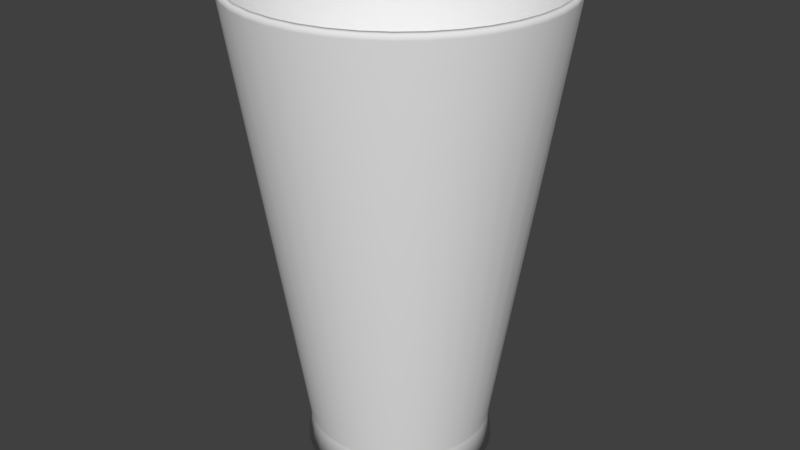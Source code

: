 # Source: Shaker_Bottom.blend  (saved by Blender 2.79.0; exported with 4.5.12 LTS)
import bpy
from mathutils import Matrix  # noqa: F401  (used for matrix-valued properties, if any)

bpy.ops.wm.read_factory_settings(use_empty=True)
scene = bpy.context.scene
scene.name = 'Scene'

# ---- collections
col_collection_1 = bpy.data.collections.new('Collection 1'); scene.collection.children.link(col_collection_1)

# ---- world
world_world = bpy.data.worlds.new('World'); scene.world = world_world
world_world.color = (0.05088, 0.05088, 0.05088)
world_world.use_sun_shadow = False
world_world.sun_shadow_jitter_overblur = 0.0
world_world.cycles.sampling_method = 'MANUAL'

# ---- meshes
me_circle = bpy.data.meshes.new('Circle')
me_circle.from_pydata([(2.361e-08, 1.2, 0.0), (-0.1975, 1.184, 0.0), (-0.3896, 1.135, 0.0), (-0.5711, 1.055, 0.0), (-0.7371, 0.947, 0.0), (-0.8829, 0.8127, 0.0), (-1.005, 0.6563, 0.0), (-1.099, 0.482, 0.0), (-1.163, 0.2946, 0.0), (-1.196, 0.0991, 0.0), (-1.196, -0.0991, 0.0), (-1.163, -0.2946, 0.0), (-1.099, -0.482, 0.0), (-1.005, -0.6563, 0.0), (-0.8829, -0.8127, 0.0), (-0.7371, -0.947, 0.0), (-0.5711, -1.055, 0.0), (-0.3896, -1.135, 0.0), (-0.1975, -1.184, 0.0), (9.868e-07, -1.2, 0.0), (0.1975, -1.184, 0.0), (0.3896, -1.135, 0.0), (0.5711, -1.055, 0.0), (0.7371, -0.947, 0.0), (0.8829, -0.8127, 0.0), (1.005, -0.6563, 0.0), (1.099, -0.482, 0.0), (1.163, -0.2946, 0.0), (1.196, -0.09909, 0.0), (1.196, 0.0991, 0.0), (1.163, 0.2946, 0.0), (1.099, 0.482, 0.0), (1.005, 0.6563, 0.0), (0.8829, 0.8127, 0.0), (0.7371, 0.947, 0.0), (0.5711, 1.055, 0.0), (0.3896, 1.135, 0.0), (0.1975, 1.184, 0.0), (1.18e-07, 2.0, 6.0), (-0.3292, 1.973, 6.0), (-0.6494, 1.892, 6.0), (-0.9519, 1.759, 6.0), (-1.228, 1.578, 6.0), (-1.471, 1.355, 6.0), (-1.674, 1.094, 6.0), (-1.832, 0.8034, 6.0), (-1.939, 0.491, 6.0), (-1.993, 0.1652, 6.0), (-1.993, -0.1652, 6.0), (-1.939, -0.491, 6.0), (-1.832, -0.8034, 6.0), (-1.674, -1.094, 6.0), (-1.471, -1.355, 6.0), (-1.228, -1.578, 6.0), (-0.9519, -1.759, 6.0), (-0.6494, -1.892, 6.0), (-0.3292, -1.973, 6.0), (1.723e-06, -2.0, 6.0), (0.3292, -1.973, 6.0), (0.6494, -1.892, 6.0), (0.9519, -1.759, 6.0), (1.228, -1.578, 6.0), (1.471, -1.355, 6.0), (1.674, -1.094, 6.0), (1.832, -0.8034, 6.0), (1.939, -0.491, 6.0), (1.993, -0.1652, 6.0), (1.993, 0.1652, 6.0), (1.939, 0.491, 6.0), (1.832, 0.8034, 6.0), (1.674, 1.094, 6.0), (1.471, 1.355, 6.0), (1.228, 1.578, 6.0), (0.9519, 1.759, 6.0), (0.6494, 1.892, 6.0), (0.3292, 1.973, 6.0), (-1.123, 0.2845, 0.3877), (-1.155, 0.09569, 0.3877), (0.5515, 1.019, 0.3877), (0.3763, 1.096, 0.3877), (0.5515, -1.019, 0.3877), (0.7118, -0.9145, 0.3877), (-1.155, -0.09569, 0.3877), (0.1907, 1.143, 0.3877), (0.8526, -0.7848, 0.3877), (-1.123, -0.2845, 0.3877), (1.878e-08, 1.159, 0.3877), (0.9701, -0.6338, 0.3877), (-1.061, -0.4655, 0.3877), (1.061, -0.4655, 0.3877), (-0.9701, -0.6338, 0.3877), (1.123, -0.2845, 0.3877), (-0.8526, -0.7848, 0.3877), (-0.1907, 1.143, 0.3877), (1.155, -0.09569, 0.3877), (-0.7118, -0.9145, 0.3877), (-0.3763, 1.096, 0.3877), (1.155, 0.0957, 0.3877), (-0.5515, -1.019, 0.3877), (-0.5515, 1.019, 0.3877), (1.123, 0.2845, 0.3877), (-0.3763, -1.096, 0.3877), (-0.7118, 0.9145, 0.3877), (1.061, 0.4655, 0.3877), (-0.1907, -1.143, 0.3877), (-0.8526, 0.7848, 0.3877), (0.9701, 0.6338, 0.3877), (9.489e-07, -1.159, 0.3877), (-0.9701, 0.6338, 0.3877), (0.8526, 0.7849, 0.3877), (0.1907, -1.143, 0.3877), (-1.061, 0.4655, 0.3877), (0.7118, 0.9145, 0.3877), (0.3763, -1.096, 0.3877), (-1.128, 0.2857, 0.4222), (0.554, 1.024, 0.4222), (0.554, -1.024, 0.4222), (-1.16, 0.09612, 0.4222), (0.3779, 1.101, 0.4222), (0.7149, -0.9186, 0.4222), (-1.16, -0.09612, 0.4222), (0.1916, 1.148, 0.4222), (0.8564, -0.7883, 0.4222), (-1.128, -0.2857, 0.4222), (1.939e-08, 1.164, 0.4222), (0.9745, -0.6366, 0.4222), (-1.066, -0.4676, 0.4222), (1.066, -0.4676, 0.4222), (-0.9745, -0.6366, 0.4222), (1.128, -0.2857, 0.4222), (-0.8564, -0.7884, 0.4222), (-0.1916, 1.148, 0.4222), (1.16, -0.09612, 0.4222), (-0.7149, -0.9186, 0.4222), (-0.3779, 1.101, 0.4222), (1.16, 0.09612, 0.4222), (-0.554, -1.024, 0.4222), (-0.554, 1.024, 0.4222), (1.128, 0.2857, 0.4222), (-0.3779, -1.101, 0.4222), (-0.7149, 0.9186, 0.4222), (1.066, 0.4676, 0.4222), (-0.1916, -1.148, 0.4222), (-0.8564, 0.7884, 0.4222), (0.9745, 0.6366, 0.4222), (9.537e-07, -1.164, 0.4222), (-0.9745, 0.6366, 0.4222), (0.8564, 0.7884, 0.4222), (0.1916, -1.148, 0.4222), (-1.066, 0.4676, 0.4222), (0.7149, 0.9186, 0.4222), (0.3779, -1.101, 0.4222), (-1.938, 0.4908, 5.942), (0.9516, 1.758, 5.942), (0.9516, -1.758, 5.942), (-1.993, 0.1651, 5.942), (0.6492, 1.891, 5.942), (1.228, -1.578, 5.942), (-1.993, -0.1651, 5.942), (0.3291, 1.972, 5.942), (1.471, -1.354, 5.942), (-1.938, -0.4908, 5.942), (1.18e-07, 1.999, 5.942), (1.674, -1.094, 5.942), (-1.831, -0.8032, 5.942), (1.831, -0.8032, 5.942), (-1.674, -1.094, 5.942), (1.938, -0.4908, 5.942), (-1.471, -1.354, 5.942), (-0.3291, 1.972, 5.942), (1.993, -0.1651, 5.942), (-1.228, -1.578, 5.942), (-0.6492, 1.891, 5.942), (1.993, 0.1651, 5.942), (-0.9516, -1.758, 5.942), (-0.9516, 1.758, 5.942), (1.938, 0.4908, 5.942), (-0.6492, -1.891, 5.942), (-1.228, 1.578, 5.942), (1.831, 0.8032, 5.942), (-0.3291, -1.972, 5.942), (-1.471, 1.354, 5.942), (1.674, 1.094, 5.942), (1.723e-06, -1.999, 5.942), (-1.674, 1.094, 5.942), (1.471, 1.354, 5.942), (0.3291, -1.972, 5.942), (-1.831, 0.8032, 5.942), (1.228, 1.578, 5.942), (0.6492, -1.891, 5.942), (1.138e-07, 1.944, 6.016), (-0.3201, 1.918, 6.016), (-0.6314, 1.839, 6.016), (-0.9255, 1.71, 6.016), (-1.194, 1.534, 6.016), (-1.431, 1.317, 6.016), (-1.628, 1.064, 6.016), (-1.781, 0.7811, 6.016), (-1.885, 0.4773, 6.016), (-1.938, 0.1606, 6.016), (-1.938, -0.1606, 6.016), (-1.885, -0.4773, 6.016), (-1.781, -0.7811, 6.016), (-1.628, -1.064, 6.016), (-1.431, -1.317, 6.016), (-1.194, -1.534, 6.016), (-0.9255, -1.71, 6.016), (-0.6314, -1.839, 6.016), (-0.32, -1.918, 6.016), (1.675e-06, -1.944, 6.016), (0.3201, -1.918, 6.016), (0.6314, -1.839, 6.016), (0.9255, -1.71, 6.016), (1.194, -1.534, 6.016), (1.431, -1.317, 6.016), (1.628, -1.064, 6.016), (1.781, -0.7811, 6.016), (1.885, -0.4773, 6.016), (1.938, -0.1606, 6.016), (1.938, 0.1606, 6.016), (1.885, 0.4773, 6.016), (1.781, 0.7811, 6.016), (1.628, 1.064, 6.016), (1.431, 1.317, 6.016), (1.194, 1.534, 6.016), (0.9255, 1.71, 6.016), (0.6314, 1.839, 6.016), (0.32, 1.918, 6.016), (2.168e-08, 1.098, 0.4259), (-0.1807, 1.083, 0.4259), (-0.3564, 1.038, 0.4259), (-0.5224, 0.9654, 0.4259), (-0.6742, 0.8662, 0.4259), (-0.8076, 0.7434, 0.4259), (-0.9189, 0.6004, 0.4259), (-1.005, 0.4409, 0.4259), (-1.064, 0.2695, 0.4259), (-1.094, 0.09064, 0.4259), (-1.094, -0.09064, 0.4259), (-1.064, -0.2695, 0.4259), (-1.005, -0.4409, 0.4259), (-0.9189, -0.6004, 0.4259), (-0.8076, -0.7434, 0.4259), (-0.6742, -0.8662, 0.4259), (-0.5224, -0.9654, 0.4259), (-0.3564, -1.038, 0.4259), (-0.1807, -1.083, 0.4259), (9.028e-07, -1.098, 0.4259), (0.1807, -1.083, 0.4259), (0.3564, -1.038, 0.4259), (0.5224, -0.9654, 0.4259), (0.6742, -0.8662, 0.4259), (0.8076, -0.7434, 0.4259), (0.9189, -0.6004, 0.4259), (1.005, -0.4409, 0.4259), (1.064, -0.2695, 0.4259), (1.094, -0.09064, 0.4259), (1.094, 0.09065, 0.4259), (1.064, 0.2695, 0.4259), (1.005, 0.4409, 0.4259), (0.9189, 0.6004, 0.4259), (0.8076, 0.7434, 0.4259), (0.6742, 0.8662, 0.4259), (0.5224, 0.9654, 0.4259), (0.3564, 1.038, 0.4259), (0.1807, 1.083, 0.4259), (2.168e-08, 1.098, 0.04216), (-0.1807, 1.083, 0.04216), (-0.3564, 1.038, 0.04216), (-0.5224, 0.9654, 0.04216), (-0.6742, 0.8662, 0.04216), (-0.8076, 0.7434, 0.04216), (-0.9189, 0.6004, 0.04216), (-1.005, 0.4409, 0.04216), (-1.064, 0.2695, 0.04216), (-1.094, 0.09064, 0.04216), (-1.094, -0.09064, 0.04216), (-1.064, -0.2695, 0.04216), (-1.005, -0.4409, 0.04216), (-0.9189, -0.6004, 0.04216), (-0.8076, -0.7434, 0.04216), (-0.6742, -0.8662, 0.04216), (-0.5224, -0.9654, 0.04216), (-0.3564, -1.038, 0.04216), (-0.1807, -1.083, 0.04216), (9.028e-07, -1.098, 0.04216), (0.1807, -1.083, 0.04216), (0.3564, -1.038, 0.04216), (0.5224, -0.9654, 0.04216), (0.6742, -0.8662, 0.04216), (0.8076, -0.7434, 0.04216), (0.9189, -0.6004, 0.04216), (1.005, -0.4409, 0.04216), (1.064, -0.2695, 0.04216), (1.094, -0.09064, 0.04216), (1.094, 0.09065, 0.04216), (1.064, 0.2695, 0.04216), (1.005, 0.4409, 0.04216), (0.9189, 0.6004, 0.04216), (0.8076, 0.7434, 0.04216), (0.6742, 0.8662, 0.04216), (0.5224, 0.9654, 0.04216), (0.3564, 1.038, 0.04216), (0.1807, 1.083, 0.04216)], [], [(155, 47, 46, 152), (156, 74, 73, 153), (157, 61, 60, 154), (158, 48, 47, 155), (159, 75, 74, 156), (160, 62, 61, 157), (161, 49, 48, 158), (162, 38, 75, 159), (163, 63, 62, 160), (164, 50, 49, 161), (165, 64, 63, 163), (166, 51, 50, 164), (167, 65, 64, 165), (168, 52, 51, 166), (169, 39, 38, 162), (170, 66, 65, 167), (171, 53, 52, 168), (172, 40, 39, 169), (173, 67, 66, 170), (174, 54, 53, 171), (175, 41, 40, 172), (176, 68, 67, 173), (177, 55, 54, 174), (178, 42, 41, 175), (179, 69, 68, 176), (180, 56, 55, 177), (181, 43, 42, 178), (182, 70, 69, 179), (183, 57, 56, 180), (184, 44, 43, 181), (185, 71, 70, 182), (186, 58, 57, 183), (187, 45, 44, 184), (188, 72, 71, 185), (189, 59, 58, 186), (152, 46, 45, 187), (153, 73, 72, 188), (154, 60, 59, 189), (22, 80, 113, 21), (35, 78, 112, 34), (8, 76, 111, 7), (21, 113, 110, 20), (34, 112, 109, 33), (7, 111, 108, 6), (20, 110, 107, 19), (33, 109, 106, 32), (6, 108, 105, 5), (19, 107, 104, 18), (32, 106, 103, 31), (5, 105, 102, 4), (18, 104, 101, 17), (31, 103, 100, 30), (4, 102, 99, 3), (17, 101, 98, 16), (30, 100, 97, 29), (3, 99, 96, 2), (16, 98, 95, 15), (29, 97, 94, 28), (2, 96, 93, 1), (15, 95, 92, 14), (28, 94, 91, 27), (1, 93, 86, 0), (14, 92, 90, 13), (27, 91, 89, 26), (13, 90, 88, 12), (26, 89, 87, 25), (12, 88, 85, 11), (25, 87, 84, 24), (0, 86, 83, 37), (11, 85, 82, 10), (24, 84, 81, 23), (37, 83, 79, 36), (10, 82, 77, 9), (23, 81, 80, 22), (36, 79, 78, 35), (9, 77, 76, 8), (80, 116, 151, 113), (78, 115, 150, 112), (76, 114, 149, 111), (113, 151, 148, 110), (112, 150, 147, 109), (111, 149, 146, 108), (110, 148, 145, 107), (109, 147, 144, 106), (108, 146, 143, 105), (107, 145, 142, 104), (106, 144, 141, 103), (105, 143, 140, 102), (104, 142, 139, 101), (103, 141, 138, 100), (102, 140, 137, 99), (101, 139, 136, 98), (100, 138, 135, 97), (99, 137, 134, 96), (98, 136, 133, 95), (97, 135, 132, 94), (96, 134, 131, 93), (95, 133, 130, 92), (94, 132, 129, 91), (93, 131, 124, 86), (92, 130, 128, 90), (91, 129, 127, 89), (90, 128, 126, 88), (89, 127, 125, 87), (88, 126, 123, 85), (87, 125, 122, 84), (86, 124, 121, 83), (85, 123, 120, 82), (84, 122, 119, 81), (83, 121, 118, 79), (82, 120, 117, 77), (81, 119, 116, 80), (79, 118, 115, 78), (77, 117, 114, 76), (1, 0, 37, 36, 35, 34, 33, 32, 31, 30, 29, 28, 27, 26, 25, 24, 23, 22, 21, 20, 19, 18, 17, 16, 15, 14, 13, 12, 11, 10, 9, 8, 7, 6, 5, 4, 3, 2), (116, 154, 189, 151), (115, 153, 188, 150), (114, 152, 187, 149), (151, 189, 186, 148), (150, 188, 185, 147), (149, 187, 184, 146), (148, 186, 183, 145), (147, 185, 182, 144), (146, 184, 181, 143), (145, 183, 180, 142), (144, 182, 179, 141), (143, 181, 178, 140), (142, 180, 177, 139), (141, 179, 176, 138), (140, 178, 175, 137), (139, 177, 174, 136), (138, 176, 173, 135), (137, 175, 172, 134), (136, 174, 171, 133), (135, 173, 170, 132), (134, 172, 169, 131), (133, 171, 168, 130), (132, 170, 167, 129), (131, 169, 162, 124), (130, 168, 166, 128), (129, 167, 165, 127), (128, 166, 164, 126), (127, 165, 163, 125), (126, 164, 161, 123), (125, 163, 160, 122), (124, 162, 159, 121), (123, 161, 158, 120), (122, 160, 157, 119), (121, 159, 156, 118), (120, 158, 155, 117), (119, 157, 154, 116), (118, 156, 153, 115), (117, 155, 152, 114), (49, 201, 200, 48), (38, 190, 227, 75), (63, 215, 214, 62), (50, 202, 201, 49), (64, 216, 215, 63), (51, 203, 202, 50), (65, 217, 216, 64), (52, 204, 203, 51), (39, 191, 190, 38), (66, 218, 217, 65), (53, 205, 204, 52), (40, 192, 191, 39), (67, 219, 218, 66), (54, 206, 205, 53), (41, 193, 192, 40), (68, 220, 219, 67), (55, 207, 206, 54), (42, 194, 193, 41), (69, 221, 220, 68), (56, 208, 207, 55), (43, 195, 194, 42), (70, 222, 221, 69), (57, 209, 208, 56), (44, 196, 195, 43), (71, 223, 222, 70), (58, 210, 209, 57), (45, 197, 196, 44), (72, 224, 223, 71), (59, 211, 210, 58), (46, 198, 197, 45), (73, 225, 224, 72), (60, 212, 211, 59), (47, 199, 198, 46), (74, 226, 225, 73), (61, 213, 212, 60), (48, 200, 199, 47), (75, 227, 226, 74), (62, 214, 213, 61), (192, 230, 229, 191), (219, 257, 256, 218), (206, 244, 243, 205), (193, 231, 230, 192), (220, 258, 257, 219), (207, 245, 244, 206), (194, 232, 231, 193), (221, 259, 258, 220), (208, 246, 245, 207), (195, 233, 232, 194), (222, 260, 259, 221), (209, 247, 246, 208), (196, 234, 233, 195), (223, 261, 260, 222), (210, 248, 247, 209), (197, 235, 234, 196), (224, 262, 261, 223), (211, 249, 248, 210), (198, 236, 235, 197), (225, 263, 262, 224), (212, 250, 249, 211), (199, 237, 236, 198), (226, 264, 263, 225), (213, 251, 250, 212), (200, 238, 237, 199), (227, 265, 264, 226), (214, 252, 251, 213), (201, 239, 238, 200), (190, 228, 265, 227), (215, 253, 252, 214), (202, 240, 239, 201), (216, 254, 253, 215), (203, 241, 240, 202), (217, 255, 254, 216), (204, 242, 241, 203), (191, 229, 228, 190), (218, 256, 255, 217), (205, 243, 242, 204), (261, 299, 298, 260), (248, 286, 285, 247), (235, 273, 272, 234), (262, 300, 299, 261), (249, 287, 286, 248), (236, 274, 273, 235), (263, 301, 300, 262), (250, 288, 287, 249), (237, 275, 274, 236), (264, 302, 301, 263), (251, 289, 288, 250), (238, 276, 275, 237), (265, 303, 302, 264), (252, 290, 289, 251), (239, 277, 276, 238), (228, 266, 303, 265), (253, 291, 290, 252), (240, 278, 277, 239), (254, 292, 291, 253), (241, 279, 278, 240), (255, 293, 292, 254), (242, 280, 279, 241), (229, 267, 266, 228), (256, 294, 293, 255), (243, 281, 280, 242), (230, 268, 267, 229), (257, 295, 294, 256), (244, 282, 281, 243), (231, 269, 268, 230), (258, 296, 295, 257), (245, 283, 282, 244), (232, 270, 269, 231), (259, 297, 296, 258), (246, 284, 283, 245), (233, 271, 270, 232), (260, 298, 297, 259), (247, 285, 284, 246), (234, 272, 271, 233), (267, 268, 269, 270, 271, 272, 273, 274, 275, 276, 277, 278, 279, 280, 281, 282, 283, 284, 285, 286, 287, 288, 289, 290, 291, 292, 293, 294, 295, 296, 297, 298, 299, 300, 301, 302, 303, 266)])
me_circle.polygons.foreach_set('use_smooth', [True] * 268)
me_circle.use_remesh_preserve_volume = False
me_circle.use_remesh_preserve_attributes = False
me_circle.use_mirror_vertex_groups = False
me_circle.update()

# ---- objects
ob_circle = bpy.data.objects.new('Circle', me_circle)

# ---- transforms, parenting, visibility, modifiers, constraints
ob_circle.location = (0.0, 0.0, 0.0)
ob_circle.scale = (0.33, 0.33, 0.33)
ob_circle.lineart.crease_threshold = 0.0

# ---- collection membership
col_collection_1.objects.link(ob_circle)

# ---- scene / render settings (as saved in the file)
scene.frame_start = 1; scene.frame_end = 250; scene.frame_set(1)
scene.render.engine = 'BLENDER_EEVEE_NEXT'
scene.render.resolution_percentage = 50
scene.render.dither_intensity = 0.0
scene.cycles.use_denoising = False
scene.cycles.samples = 128
scene.cycles.sampling_pattern = 'TABULATED_SOBOL'
scene.cycles.use_adaptive_sampling = False
scene.cycles.use_light_tree = False
scene.cycles.blur_glossy = 0.0
scene.cycles.sample_clamp_indirect = 0.0
scene.view_settings.view_transform = 'Standard'
bpy.context.view_layer.update()

# ---- added for rendering (the .blend has no active camera and no usable light): camera, sun
cam_auto = bpy.data.cameras.new('AutoCamera')
cam_auto.lens = 50.0
cam_auto.sensor_width = 36.0
cam_auto.clip_end = 1000.0
ob_auto_camera = bpy.data.objects.new('AutoCamera', cam_auto)
scene.collection.objects.link(ob_auto_camera)
ob_auto_camera.location = (2.51932, -3.02318, 3.00811)
ob_auto_camera.rotation_euler = (1.09748, -7.21219e-08, 0.694738)
scene.camera = ob_auto_camera
light_auto_sun = bpy.data.lights.new('AutoSun', 'SUN')
light_auto_sun.energy = 3.0
light_auto_sun.angle = 0.0523599
ob_auto_sun = bpy.data.objects.new('AutoSun', light_auto_sun)
scene.collection.objects.link(ob_auto_sun)
ob_auto_sun.rotation_euler = (0.872665, 0.174533, 0.523599)
bpy.context.view_layer.update()
